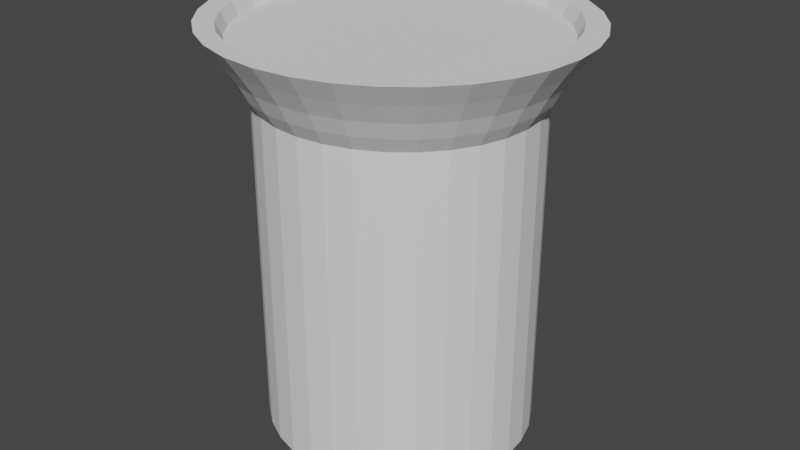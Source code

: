 # Source: fountain.blend  (saved by Blender 3.4.6; exported with 4.5.12 LTS)
import bpy
from mathutils import Matrix  # noqa: F401  (used for matrix-valued properties, if any)

bpy.ops.wm.read_factory_settings(use_empty=True)
scene = bpy.context.scene
scene.name = 'Scene'

# ---- collections
col_collection = bpy.data.collections.new('Collection'); scene.collection.children.link(col_collection)

# ---- world
world_world = bpy.data.worlds.new('World'); scene.world = world_world
world_world.use_nodes = True; world_world.node_tree.nodes.clear()
_N = world_world.node_tree.nodes; _L = world_world.node_tree.links
n0 = _N.new('ShaderNodeOutputWorld'); n0.name = 'World Output'; n0.location = (300, 300)
n1 = _N.new('ShaderNodeBackground'); n1.name = 'Background'; n1.location = (10, 300)
n1.inputs[0].default_value = (0.05088, 0.05088, 0.05088, 1.0)
_L.new(n1.outputs[0], n0.inputs[0])
n0.is_active_output = True
world_world.color = (0.05088, 0.05088, 0.05088)
world_world.use_sun_shadow = False
world_world.sun_shadow_jitter_overblur = 0.0

# ---- meshes
me_circle = bpy.data.meshes.new('Circle')
me_circle.from_pydata([(0.0, 1.0, 0.0), (-0.1951, 0.9808, 0.0), (-0.3827, 0.9239, 0.0), (-0.5556, 0.8315, 0.0), (-0.7071, 0.7071, 0.0), (-0.8315, 0.5556, 0.0), (-0.9239, 0.3827, 0.0), (-0.9808, 0.1951, 0.0), (-1.0, 0.0, 0.0), (-0.9808, -0.1951, 0.0), (-0.9239, -0.3827, 0.0), (-0.8315, -0.5556, 0.0), (-0.7071, -0.7071, 0.0), (-0.5556, -0.8315, 0.0), (-0.3827, -0.9239, 0.0), (-0.1951, -0.9808, 0.0), (0.0, -1.0, 0.0), (0.1951, -0.9808, 0.0), (0.3827, -0.9239, 0.0), (0.5556, -0.8315, 0.0), (0.7071, -0.7071, 0.0), (0.8315, -0.5556, 0.0), (0.9239, -0.3827, 0.0), (0.9808, -0.1951, 0.0), (1.0, 0.0, 0.0), (0.9808, 0.1951, 0.0), (0.9239, 0.3827, 0.0), (0.8315, 0.5556, 0.0), (0.7071, 0.7071, 0.0), (0.5556, 0.8315, 0.0), (0.3827, 0.9239, 0.0), (0.1951, 0.9808, 0.0), (0.0, 0.8006, -2.397), (-1.738e-09, 0.8063, -0.2474), (-3.559e-10, 1.072, 0.0762), (-0.1573, 0.7908, -0.2474), (0.1612, 0.7852, -2.397), (-0.3085, 0.7449, -0.2474), (0.2158, 1.051, 0.0762), (-0.4479, 0.6704, -0.2474), (0.3162, 0.7397, -2.397), (-0.5701, 0.5701, -0.2474), (0.4234, 0.9904, 0.0762), (-0.6704, 0.4479, -0.2474), (0.459, 0.6657, -2.397), (-0.7449, 0.3085, -0.2474), (-0.7908, 0.1573, -0.2474), (0.6147, 0.8914, 0.0762), (-0.8063, 1.121e-09, -0.2474), (0.5842, 0.5661, -2.397), (0.7823, 0.7581, 0.0762), (-0.7908, -0.1573, -0.2474), (0.687, 0.4448, -2.397), (-0.7449, -0.3085, -0.2474), (-0.6704, -0.4479, -0.2474), (0.9199, 0.5956, 0.0762), (0.7634, 0.3064, -2.397), (-0.5701, -0.5701, -0.2474), (-0.4479, -0.6704, -0.2474), (1.022, 0.4103, 0.0762), (0.8104, 0.1562, -2.397), (-0.3085, -0.7449, -0.2474), (1.085, 0.2091, 0.0762), (-0.1573, -0.7908, -0.2474), (0.8262, 0.0, -2.397), (-1.738e-09, -0.8063, -0.2474), (0.1573, -0.7908, -0.2474), (1.106, 1.609e-09, 0.0762), (0.3085, -0.7449, -0.2474), (0.8104, -0.1562, -2.397), (1.085, -0.2091, 0.0762), (0.4479, -0.6704, -0.2474), (0.5701, -0.5701, -0.2474), (0.7634, -0.3064, -2.397), (0.6704, -0.4479, -0.2474), (1.022, -0.4103, 0.0762), (0.687, -0.4448, -2.397), (0.7449, -0.3085, -0.2474), (0.9199, -0.5956, 0.0762), (0.7908, -0.1573, -0.2474), (0.5842, -0.5661, -2.397), (0.8063, 1.121e-09, -0.2474), (0.7823, -0.7581, 0.0762), (0.7908, 0.1573, -0.2474), (0.7449, 0.3085, -0.2474), (0.459, -0.6657, -2.397), (0.6704, 0.4479, -0.2474), (0.6147, -0.8914, 0.0762), (0.5701, 0.5701, -0.2474), (0.3162, -0.7397, -2.397), (0.4479, 0.6704, -0.2474), (0.4234, -0.9904, 0.0762), (0.3085, 0.7449, -0.2474), (0.1612, -0.7852, -2.397), (0.1573, 0.7908, -0.2474), (0.2158, -1.051, 0.0762), (0.0, -0.8006, -2.397), (-3.559e-10, -1.072, 0.0762), (-0.1612, -0.7852, -2.397), (-0.2158, -1.051, 0.0762), (-0.3162, -0.7397, -2.397), (-0.4234, -0.9904, 0.0762), (-0.459, -0.6657, -2.397), (-0.6147, -0.8914, 0.0762), (-0.5842, -0.5661, -2.397), (-0.7823, -0.7581, 0.0762), (-0.687, -0.4448, -2.397), (-0.9199, -0.5956, 0.0762), (-0.7634, -0.3064, -2.397), (-1.022, -0.4103, 0.0762), (-0.8104, -0.1562, -2.397), (-1.085, -0.2091, 0.0762), (-0.8262, 0.0, -2.397), (-1.106, 1.609e-09, 0.0762), (-0.8104, 0.1562, -2.397), (-1.085, 0.2091, 0.0762), (-0.7634, 0.3064, -2.397), (-1.022, 0.4103, 0.0762), (-0.687, 0.4448, -2.397), (-0.9199, 0.5956, 0.0762), (-0.5842, 0.5661, -2.397), (-0.7823, 0.7581, 0.0762), (-0.459, 0.6657, -2.397), (-0.6147, 0.8914, 0.0762), (-0.3162, 0.7397, -2.397), (-0.4234, 0.9904, 0.0762), (-0.1612, 0.7852, -2.397), (-0.2158, 1.051, 0.0762), (0.0, 0.8006, -0.3546), (0.1612, 0.7852, -0.3546), (0.3162, 0.7397, -0.3546), (0.459, 0.6657, -0.3546), (0.5842, 0.5661, -0.3546), (0.687, 0.4448, -0.3546), (0.7634, 0.3064, -0.3546), (0.8104, 0.1562, -0.3546), (0.8262, 0.0, -0.3546), (0.8104, -0.1562, -0.3546), (0.7634, -0.3064, -0.3546), (0.687, -0.4448, -0.3546), (0.5842, -0.5661, -0.3546), (0.459, -0.6657, -0.3546), (0.3162, -0.7397, -0.3546), (0.1612, -0.7852, -0.3546), (0.0, -0.8006, -0.3546), (-0.1612, -0.7852, -0.3546), (-0.3162, -0.7397, -0.3546), (-0.459, -0.6657, -0.3546), (-0.5842, -0.5661, -0.3546), (-0.687, -0.4448, -0.3546), (-0.7634, -0.3064, -0.3546), (-0.8104, -0.1562, -0.3546), (-0.8262, 0.0, -0.3546), (-0.8104, 0.1562, -0.3546), (-0.7634, 0.3064, -0.3546), (-0.687, 0.4448, -0.3546), (-0.5842, 0.5661, -0.3546), (-0.459, 0.6657, -0.3546), (-0.3162, 0.7397, -0.3546), (-0.1612, 0.7852, -0.3546), (2.254e-09, 0.9118, -0.1609), (0.1836, 0.8943, -0.1609), (0.3601, 0.8424, -0.1609), (0.5228, 0.7581, -0.1609), (0.6654, 0.6447, -0.1609), (0.7824, 0.5066, -0.1609), (0.8694, 0.3489, -0.1609), (0.9229, 0.1779, -0.1609), (0.941, -3.435e-10, -0.1609), (0.9229, -0.1779, -0.1609), (0.8694, -0.3489, -0.1609), (0.7824, -0.5066, -0.1609), (0.6654, -0.6447, -0.1609), (0.5228, -0.7581, -0.1609), (0.3601, -0.8424, -0.1609), (0.1836, -0.8943, -0.1609), (2.254e-09, -0.9118, -0.1609), (-0.1836, -0.8943, -0.1609), (-0.3601, -0.8424, -0.1609), (-0.5228, -0.7581, -0.1609), (-0.6654, -0.6447, -0.1609), (-0.7824, -0.5066, -0.1609), (-0.8694, -0.3489, -0.1609), (-0.9229, -0.1779, -0.1609), (-0.941, -3.435e-10, -0.1609), (-0.9229, 0.1779, -0.1609), (-0.8694, 0.3489, -0.1609), (-0.7824, 0.5066, -0.1609), (-0.6654, 0.6447, -0.1609), (-0.5228, 0.7581, -0.1609), (-0.3601, 0.8424, -0.1609), (-0.1836, 0.8943, -0.1609), (0.1728, 0.842, -0.2636), (0.339, 0.7931, -0.2636), (0.4922, 0.7138, -0.2636), (0.6264, 0.607, -0.2636), (0.7366, 0.4769, -0.2636), (0.8185, 0.3285, -0.2636), (0.8689, 0.1675, -0.2636), (0.8859, -1.376e-10, -0.2636), (0.8689, -0.1675, -0.2636), (0.8185, -0.3285, -0.2636), (0.7366, -0.4769, -0.2636), (0.6264, -0.607, -0.2636), (0.4922, -0.7138, -0.2636), (0.339, -0.7931, -0.2636), (0.1728, -0.842, -0.2636), (1.918e-09, -0.8585, -0.2636), (-0.1728, -0.842, -0.2636), (-0.339, -0.7931, -0.2636), (-0.4922, -0.7138, -0.2636), (-0.6264, -0.607, -0.2636), (-0.7366, -0.4769, -0.2636), (-0.8185, -0.3285, -0.2636), (-0.8689, -0.1675, -0.2636), (-0.8859, -1.376e-10, -0.2636), (-0.8689, 0.1675, -0.2636), (-0.8185, 0.3285, -0.2636), (-0.7366, 0.4769, -0.2636), (-0.6264, 0.607, -0.2636), (-0.4922, 0.7138, -0.2636), (-0.339, 0.7931, -0.2636), (-0.1728, 0.842, -0.2636), (1.918e-09, 0.8585, -0.2636), (-1.326e-10, 0.9846, -0.04933), (0.1982, 0.9657, -0.04933), (0.3889, 0.9097, -0.04933), (0.5645, 0.8187, -0.04933), (0.7185, 0.6962, -0.04933), (0.8449, 0.547, -0.04933), (0.9388, 0.3768, -0.04933), (0.9966, 0.1921, -0.04933), (1.016, 3.896e-10, -0.04933), (0.9966, -0.1921, -0.04933), (0.9388, -0.3768, -0.04933), (0.8449, -0.547, -0.04933), (0.7185, -0.6962, -0.04933), (0.5645, -0.8187, -0.04933), (0.3889, -0.9097, -0.04933), (0.1982, -0.9657, -0.04933), (-1.326e-10, -0.9846, -0.04933), (-0.1982, -0.9657, -0.04933), (-0.3889, -0.9097, -0.04933), (-0.5645, -0.8187, -0.04933), (-0.7185, -0.6962, -0.04933), (-0.8449, -0.547, -0.04933), (-0.9388, -0.3768, -0.04933), (-0.9966, -0.1921, -0.04933), (-1.016, 3.896e-10, -0.04933), (-0.9966, 0.1921, -0.04933), (-0.9388, 0.3768, -0.04933), (-0.8449, 0.547, -0.04933), (-0.7185, 0.6962, -0.04933), (-0.5645, 0.8187, -0.04933), (-0.3889, 0.9097, -0.04933), (-0.1982, 0.9657, -0.04933), (-0.8067, 0.539, 0.0762), (-0.539, 0.8067, 0.0762), (-0.6861, 0.6861, 0.0762), (-0.1893, 0.9516, 0.0762), (0.1893, 0.9516, 0.0762), (0.0, 0.9702, 0.0762), (-0.3713, 0.8964, 0.0762), (-0.9702, 0.0, 0.0762), (-0.9516, -0.1893, 0.0762), (-0.9516, 0.1893, 0.0762), (-0.8067, -0.539, 0.0762), (-0.539, -0.8067, 0.0762), (-0.6861, -0.6861, 0.0762), (-0.8964, -0.3713, 0.0762), (-0.1893, -0.9516, 0.0762), (0.1893, -0.9516, 0.0762), (0.0, -0.9702, 0.0762), (0.539, -0.8067, 0.0762), (0.3713, -0.8964, 0.0762), (0.8067, -0.539, 0.0762), (0.6861, -0.6861, 0.0762), (0.539, 0.8067, 0.0762), (0.8067, 0.539, 0.0762), (0.6861, 0.6861, 0.0762), (0.9702, 0.0, 0.0762), (0.9516, -0.1893, 0.0762), (0.9516, 0.1893, 0.0762), (0.8964, 0.3713, 0.0762), (-0.8964, 0.3713, 0.0762), (0.3713, 0.8964, 0.0762), (-0.3713, -0.8964, 0.0762), (0.8964, -0.3713, 0.0762)], [], [(1, 2, 3, 4, 5, 6, 7, 8, 9, 10, 11, 12, 13, 14, 15, 16, 17, 18, 19, 20, 21, 22, 23, 24, 25, 26, 27, 28, 29, 30, 31, 0), (224, 34, 38, 225), (225, 38, 42, 226), (226, 42, 47, 227), (227, 47, 50, 228), (228, 50, 55, 229), (229, 55, 59, 230), (230, 59, 62, 231), (231, 62, 67, 232), (232, 67, 70, 233), (233, 70, 75, 234), (234, 75, 78, 235), (235, 78, 82, 236), (236, 82, 87, 237), (237, 87, 91, 238), (238, 91, 95, 239), (239, 95, 97, 240), (240, 97, 99, 241), (241, 99, 101, 242), (242, 101, 103, 243), (243, 103, 105, 244), (244, 105, 107, 245), (245, 107, 109, 246), (246, 109, 111, 247), (247, 111, 113, 248), (248, 113, 115, 249), (249, 115, 117, 250), (250, 117, 119, 251), (251, 119, 121, 252), (252, 121, 123, 253), (253, 123, 125, 254), (274, 91, 87, 82, 78, 75, 70, 67, 62, 59, 55, 50, 47, 42, 285, 277, 279, 278, 283, 282, 280, 281, 287, 275, 276, 273), (285, 42, 38, 34, 127, 125, 123, 121, 119, 117, 115, 113, 111, 109, 107, 105, 103, 101, 99, 97, 95, 91, 274, 271, 272, 270, 286, 267, 268, 266, 269, 264, 263, 265, 284, 256, 258, 257, 262, 259, 261, 260), (254, 125, 127, 255), (255, 127, 34, 224), (126, 32, 36, 40, 44, 49, 52, 56, 60, 64, 69, 73, 76, 80, 85, 89, 93, 96, 98, 100, 102, 104, 106, 108, 110, 112, 114, 116, 118, 120, 122, 124), (126, 159, 128, 32), (124, 158, 159, 126), (122, 157, 158, 124), (120, 156, 157, 122), (118, 155, 156, 120), (116, 154, 155, 118), (114, 153, 154, 116), (112, 152, 153, 114), (110, 151, 152, 112), (108, 150, 151, 110), (106, 149, 150, 108), (104, 148, 149, 106), (102, 147, 148, 104), (100, 146, 147, 102), (98, 145, 146, 100), (96, 144, 145, 98), (93, 143, 144, 96), (89, 142, 143, 93), (85, 141, 142, 89), (80, 140, 141, 85), (76, 139, 140, 80), (73, 138, 139, 76), (69, 137, 138, 73), (64, 136, 137, 69), (60, 135, 136, 64), (56, 134, 135, 60), (52, 133, 134, 56), (49, 132, 133, 52), (44, 131, 132, 49), (40, 130, 131, 44), (36, 129, 130, 40), (32, 128, 129, 36), (222, 191, 160, 223), (221, 190, 191, 222), (220, 189, 190, 221), (219, 188, 189, 220), (218, 187, 188, 219), (217, 186, 187, 218), (216, 185, 186, 217), (215, 184, 185, 216), (214, 183, 184, 215), (213, 182, 183, 214), (212, 181, 182, 213), (211, 180, 181, 212), (210, 179, 180, 211), (209, 178, 179, 210), (208, 177, 178, 209), (207, 176, 177, 208), (206, 175, 176, 207), (205, 174, 175, 206), (204, 173, 174, 205), (203, 172, 173, 204), (202, 171, 172, 203), (201, 170, 171, 202), (200, 169, 170, 201), (199, 168, 169, 200), (198, 167, 168, 199), (197, 166, 167, 198), (196, 165, 166, 197), (195, 164, 165, 196), (194, 163, 164, 195), (193, 162, 163, 194), (192, 161, 162, 193), (223, 160, 161, 192), (128, 223, 192, 129), (129, 192, 193, 130), (130, 193, 194, 131), (131, 194, 195, 132), (132, 195, 196, 133), (133, 196, 197, 134), (134, 197, 198, 135), (135, 198, 199, 136), (136, 199, 200, 137), (137, 200, 201, 138), (138, 201, 202, 139), (139, 202, 203, 140), (140, 203, 204, 141), (141, 204, 205, 142), (142, 205, 206, 143), (143, 206, 207, 144), (144, 207, 208, 145), (145, 208, 209, 146), (146, 209, 210, 147), (147, 210, 211, 148), (148, 211, 212, 149), (149, 212, 213, 150), (150, 213, 214, 151), (151, 214, 215, 152), (152, 215, 216, 153), (153, 216, 217, 154), (154, 217, 218, 155), (155, 218, 219, 156), (156, 219, 220, 157), (157, 220, 221, 158), (158, 221, 222, 159), (159, 222, 223, 128), (191, 255, 224, 160), (190, 254, 255, 191), (189, 253, 254, 190), (188, 252, 253, 189), (187, 251, 252, 188), (186, 250, 251, 187), (185, 249, 250, 186), (184, 248, 249, 185), (183, 247, 248, 184), (182, 246, 247, 183), (181, 245, 246, 182), (180, 244, 245, 181), (179, 243, 244, 180), (178, 242, 243, 179), (177, 241, 242, 178), (176, 240, 241, 177), (175, 239, 240, 176), (174, 238, 239, 175), (173, 237, 238, 174), (172, 236, 237, 173), (171, 235, 236, 172), (170, 234, 235, 171), (169, 233, 234, 170), (168, 232, 233, 169), (167, 231, 232, 168), (166, 230, 231, 167), (165, 229, 230, 166), (164, 228, 229, 165), (163, 227, 228, 164), (162, 226, 227, 163), (161, 225, 226, 162), (160, 224, 225, 161), (79, 77, 287, 281), (269, 53, 51, 264), (81, 79, 281, 280), (266, 54, 53, 269), (83, 81, 280, 282), (268, 57, 54, 266), (84, 83, 282, 283), (58, 57, 268, 267), (86, 84, 283, 278), (61, 58, 267, 286), (259, 35, 33, 261), (88, 86, 278, 279), (63, 61, 286, 270), (262, 37, 35, 259), (277, 90, 88, 279), (65, 63, 270, 272), (257, 39, 37, 262), (285, 92, 90, 277), (66, 65, 272, 271), (258, 41, 39, 257), (260, 94, 92, 285), (68, 66, 271, 274), (256, 43, 41, 258), (261, 33, 94, 260), (71, 68, 274, 273), (284, 45, 43, 256), (72, 71, 273, 276), (265, 46, 45, 284), (74, 72, 276, 275), (263, 48, 46, 265), (77, 74, 275, 287), (264, 51, 48, 263), (94, 33, 35, 37, 39, 41, 43, 45, 46, 48, 51, 53, 54, 57, 58, 61, 63, 65, 66, 68, 71, 72, 74, 77, 79, 81, 83, 84, 86, 88, 90, 92)])
_uv = me_circle.uv_layers.new(name='UVMap')
_uv.uv.foreach_set('vector', [0.005805, 0.4413, 0.01719, 0.4138, 0.03372, 0.3891, 0.05476, 0.3681, 0.0795, 0.3515, 0.107, 0.3401, 0.1362, 0.3343, 0.1659, 0.3343, 0.1951, 0.3401, 0.2226, 0.3515, 0.2473, 0.3681, 0.2684, 0.3891, 0.2849, 0.4138, 0.2963, 0.4413, 0.3021, 0.4705, 0.3021, 0.5003, 0.2963, 0.5295, 0.2849, 0.5569, 0.2684, 0.5817, 0.2473, 0.6027, 0.2226, 0.6193, 0.1951, 0.6306, 0.1659, 0.6365, 0.1362, 0.6365, 0.107, 0.6306, 0.0795, 0.6193, 0.05476, 0.6027, 0.03372, 0.5817, 0.01719, 0.5569, 0.005805, 0.5295, 0.0, 0.5003, 0.0, 0.4705, 0.4444, 0.4008, 0.4451, 0.3806, 0.4776, 0.3809, 0.4743, 0.401, 0.4743, 0.401, 0.4776, 0.3809, 0.5086, 0.3817, 0.5028, 0.4017, 0.5028, 0.4017, 0.5086, 0.3817, 0.5368, 0.383, 0.5287, 0.403, 0.5287, 0.403, 0.5368, 0.383, 0.5611, 0.3848, 0.5511, 0.4046, 0.5695, 0.4, 0.5611, 0.3809, 0.5878, 0.3808, 0.594, 0.3999, 0.594, 0.3999, 0.5878, 0.3808, 0.6173, 0.3807, 0.6211, 0.3998, 0.6211, 0.3998, 0.6173, 0.3807, 0.6486, 0.3806, 0.6499, 0.3998, 0.6499, 0.3998, 0.6486, 0.3806, 0.6805, 0.3806, 0.6792, 0.3997, 0.6792, 0.3997, 0.6805, 0.3806, 0.7118, 0.3806, 0.7079, 0.3998, 0.7079, 0.3998, 0.7118, 0.3806, 0.7412, 0.3807, 0.7349, 0.3998, 0.7349, 0.3998, 0.7412, 0.3807, 0.7677, 0.3808, 0.7592, 0.3999, 0.3156, 0.3649, 0.3021, 0.3667, 0.3021, 0.3343, 0.3156, 0.3352, 0.3341, 0.02397, 0.324, 0.00417, 0.3483, 0.002399, 0.3564, 0.02235, 0.3564, 0.02235, 0.3483, 0.002399, 0.3765, 0.001084, 0.3823, 0.02114, 0.3823, 0.02114, 0.3765, 0.001084, 0.4075, 0.0002736, 0.4108, 0.02039, 0.4108, 0.02039, 0.4075, 0.0002736, 0.44, 0.0, 0.4407, 0.02014, 0.4407, 0.02014, 0.44, 0.0, 0.4729, 0.0002736, 0.4709, 0.02039, 0.4709, 0.02039, 0.4729, 0.0002736, 0.5049, 0.001084, 0.5002, 0.02114, 0.5002, 0.02114, 0.5049, 0.001084, 0.5347, 0.002399, 0.5275, 0.02235, 0.5275, 0.02235, 0.5347, 0.002399, 0.5611, 0.00417, 0.5519, 0.02397, 0.5519, 0.02397, 0.5611, 0.00417, 0.5833, 0.006328, 0.5722, 0.02595, 0.5917, 0.01929, 0.5833, 0.0001717, 0.6097, 7.757e-05, 0.616, 0.01921, 0.616, 0.01921, 0.6097, 7.757e-05, 0.6391, 1.958e-05, 0.643, 0.01915, 0.643, 0.01915, 0.6391, 1.958e-05, 0.6704, 0.0, 0.6718, 0.01914, 0.6718, 0.01914, 0.6704, 0.0, 0.7023, 1.958e-05, 0.7011, 0.01915, 0.7011, 0.01915, 0.7023, 1.958e-05, 0.7336, 7.758e-05, 0.7298, 0.01921, 0.7298, 0.01921, 0.7336, 7.758e-05, 0.7632, 0.0001718, 0.757, 0.01929, 0.757, 0.01929, 0.7632, 0.0001718, 0.7898, 0.0002985, 0.7814, 0.01941, 0.3332, 0.4046, 0.324, 0.3848, 0.3504, 0.383, 0.3576, 0.403, 0.3576, 0.403, 0.3504, 0.383, 0.3802, 0.3817, 0.3849, 0.4017, 0.2921, 0.2362, 0.3055, 0.2454, 0.2878, 0.2729, 0.2652, 0.2963, 0.2387, 0.3148, 0.2092, 0.3275, 0.1779, 0.3341, 0.146, 0.3343, 0.1147, 0.3281, 0.08526, 0.3157, 0.05873, 0.2976, 0.03616, 0.2744, 0.01844, 0.2472, 0.006225, 0.2169, 0.02119, 0.2103, 0.03232, 0.237, 0.04843, 0.2609, 0.06891, 0.2813, 0.09296, 0.2973, 0.1197, 0.3082, 0.148, 0.3138, 0.1769, 0.3137, 0.2052, 0.308, 0.2318, 0.2968, 0.2558, 0.2807, 0.2761, 0.2603, 0.02119, 0.2103, 0.006225, 0.2169, 0.0, 0.1846, 0.0, 0.1517, 0.006225, 0.1194, 0.01844, 0.08891, 0.03616, 0.06144, 0.05873, 0.03803, 0.08526, 0.01958, 0.1147, 0.006809, 0.146, 0.0001962, 0.1779, 0.0, 0.2092, 0.006228, 0.2387, 0.01864, 0.2652, 0.03676, 0.2878, 0.05989, 0.3055, 0.08715, 0.3177, 0.1175, 0.324, 0.1497, 0.324, 0.1826, 0.3177, 0.2149, 0.3055, 0.2454, 0.2921, 0.2362, 0.303, 0.2095, 0.3086, 0.1812, 0.3085, 0.1523, 0.3028, 0.124, 0.2917, 0.09736, 0.2755, 0.0734, 0.2551, 0.05305, 0.231, 0.03708, 0.2043, 0.02612, 0.176, 0.02057, 0.1471, 0.02066, 0.1188, 0.02638, 0.09217, 0.0375, 0.06822, 0.05362, 0.04787, 0.07409, 0.0319, 0.09814, 0.02093, 0.1248, 0.01539, 0.1532, 0.01547, 0.182, 0.3849, 0.4017, 0.3802, 0.3817, 0.4122, 0.3809, 0.4143, 0.401, 0.4143, 0.401, 0.4122, 0.3809, 0.4451, 0.3806, 0.4444, 0.4008, 0.0, 0.7743, 0.0, 0.7498, 0.004649, 0.7256, 0.01377, 0.7029, 0.02701, 0.6823, 0.04386, 0.6649, 0.06367, 0.6511, 0.08569, 0.6415, 0.1091, 0.6366, 0.1329, 0.6365, 0.1563, 0.6411, 0.1783, 0.6504, 0.1981, 0.6639, 0.2149, 0.6812, 0.2282, 0.7015, 0.2373, 0.7242, 0.2419, 0.7483, 0.2419, 0.7728, 0.2373, 0.797, 0.2282, 0.8197, 0.2149, 0.8403, 0.1981, 0.8577, 0.1783, 0.8715, 0.1563, 0.8811, 0.1329, 0.886, 0.1091, 0.8861, 0.08569, 0.8815, 0.06367, 0.8722, 0.04386, 0.8587, 0.02701, 0.8414, 0.01377, 0.8211, 0.004649, 0.7984, 0.4201, 0.7583, 0.4186, 0.4496, 0.4432, 0.4494, 0.4446, 0.7581, 0.3962, 0.7589, 0.3948, 0.4502, 0.4186, 0.4496, 0.4201, 0.7583, 0.374, 0.7599, 0.3725, 0.4511, 0.3948, 0.4502, 0.3962, 0.7589, 0.3542, 0.7612, 0.3528, 0.4525, 0.3725, 0.4511, 0.374, 0.7599, 0.7437, 0.3757, 0.7439, 0.06577, 0.7638, 0.06587, 0.7636, 0.3758, 0.7217, 0.3756, 0.7218, 0.0657, 0.7439, 0.06577, 0.7437, 0.3757, 0.6983, 0.3756, 0.6984, 0.06566, 0.7218, 0.0657, 0.7217, 0.3756, 0.6744, 0.3756, 0.6746, 0.06564, 0.6984, 0.06566, 0.6983, 0.3756, 0.6511, 0.3756, 0.6513, 0.06566, 0.6746, 0.06564, 0.6744, 0.3756, 0.6291, 0.3756, 0.6293, 0.0657, 0.6513, 0.06566, 0.6511, 0.3756, 0.6094, 0.3757, 0.6096, 0.06577, 0.6293, 0.0657, 0.6291, 0.3756, 0.5926, 0.3758, 0.5928, 0.06587, 0.6096, 0.06577, 0.6094, 0.3757, 0.5111, 0.3793, 0.5126, 0.07053, 0.5323, 0.07186, 0.5309, 0.3806, 0.4889, 0.3783, 0.4903, 0.06955, 0.5126, 0.07053, 0.5111, 0.3793, 0.465, 0.3777, 0.4665, 0.06895, 0.4903, 0.06955, 0.4889, 0.3783, 0.4405, 0.3775, 0.4419, 0.06874, 0.4665, 0.06895, 0.465, 0.3777, 0.4162, 0.3777, 0.4176, 0.06895, 0.4419, 0.06874, 0.4405, 0.3775, 0.393, 0.3783, 0.3945, 0.06955, 0.4176, 0.06895, 0.4162, 0.3777, 0.372, 0.3793, 0.3734, 0.07053, 0.3945, 0.06955, 0.393, 0.3783, 0.3538, 0.3806, 0.3552, 0.07186, 0.3734, 0.07053, 0.372, 0.3793, 0.7416, 0.7563, 0.7414, 0.4464, 0.7581, 0.4465, 0.7583, 0.7564, 0.7218, 0.7563, 0.7216, 0.4463, 0.7414, 0.4464, 0.7416, 0.7563, 0.6999, 0.7562, 0.6997, 0.4463, 0.7216, 0.4463, 0.7218, 0.7563, 0.6765, 0.7562, 0.6763, 0.4463, 0.6997, 0.4463, 0.6999, 0.7562, 0.6527, 0.7562, 0.6525, 0.4463, 0.6763, 0.4463, 0.6765, 0.7562, 0.6293, 0.7563, 0.6291, 0.4463, 0.6525, 0.4463, 0.6527, 0.7562, 0.6072, 0.7563, 0.607, 0.4464, 0.6291, 0.4463, 0.6293, 0.7563, 0.5873, 0.7564, 0.5872, 0.4465, 0.607, 0.4464, 0.6072, 0.7563, 0.5131, 0.7599, 0.5117, 0.4511, 0.5299, 0.4525, 0.5313, 0.7612, 0.4921, 0.7589, 0.4906, 0.4502, 0.5117, 0.4511, 0.5131, 0.7599, 0.4689, 0.7583, 0.4675, 0.4496, 0.4906, 0.4502, 0.4921, 0.7589, 0.4446, 0.7581, 0.4432, 0.4494, 0.4675, 0.4496, 0.4689, 0.7583, 0.4173, 0.435, 0.416, 0.4188, 0.4439, 0.4186, 0.4436, 0.4348, 0.3917, 0.4357, 0.3888, 0.4195, 0.416, 0.4188, 0.4173, 0.435, 0.3678, 0.4367, 0.3635, 0.4206, 0.3888, 0.4195, 0.3917, 0.4357, 0.3466, 0.4382, 0.341, 0.4221, 0.3635, 0.4206, 0.3678, 0.4367, 0.748, 0.05191, 0.7518, 0.03629, 0.7744, 0.0364, 0.7693, 0.05201, 0.7244, 0.05184, 0.7267, 0.03621, 0.7518, 0.03629, 0.748, 0.05191, 0.6993, 0.05179, 0.7, 0.03616, 0.7267, 0.03621, 0.7244, 0.05184, 0.6737, 0.05178, 0.6729, 0.03615, 0.7, 0.03616, 0.6993, 0.05179, 0.6487, 0.05179, 0.6463, 0.03616, 0.6729, 0.03615, 0.6737, 0.05178, 0.6251, 0.05184, 0.6213, 0.03621, 0.6463, 0.03616, 0.6487, 0.05179, 0.604, 0.05191, 0.5988, 0.03629, 0.6213, 0.03621, 0.6251, 0.05184, 0.5385, 0.05755, 0.5441, 0.04153, 0.563, 0.04337, 0.5562, 0.05928, 0.5173, 0.05613, 0.5216, 0.04002, 0.5441, 0.04153, 0.5385, 0.05755, 0.4934, 0.05508, 0.4963, 0.03891, 0.5216, 0.04002, 0.5173, 0.05613, 0.4678, 0.05443, 0.4691, 0.03822, 0.4963, 0.03891, 0.4934, 0.05508, 0.4415, 0.05421, 0.4412, 0.03798, 0.4691, 0.03822, 0.4678, 0.05443, 0.4154, 0.05443, 0.4135, 0.03822, 0.4412, 0.03798, 0.4415, 0.05421, 0.3906, 0.05508, 0.3871, 0.03891, 0.4135, 0.03822, 0.4154, 0.05443, 0.3681, 0.05613, 0.3631, 0.04002, 0.3871, 0.03891, 0.3906, 0.05508, 0.3486, 0.05755, 0.3424, 0.04153, 0.3631, 0.04002, 0.3681, 0.05613, 0.747, 0.4325, 0.7521, 0.4169, 0.7712, 0.417, 0.765, 0.4326, 0.7258, 0.4324, 0.7297, 0.4168, 0.7521, 0.4169, 0.747, 0.4325, 0.7023, 0.4324, 0.7046, 0.4168, 0.7297, 0.4168, 0.7258, 0.4324, 0.6772, 0.4324, 0.678, 0.4168, 0.7046, 0.4168, 0.7023, 0.4324, 0.6517, 0.4324, 0.6509, 0.4168, 0.678, 0.4168, 0.6772, 0.4324, 0.6266, 0.4324, 0.6243, 0.4168, 0.6509, 0.4168, 0.6517, 0.4324, 0.6029, 0.4325, 0.5991, 0.4169, 0.6243, 0.4168, 0.6266, 0.4324, 0.5816, 0.4326, 0.5765, 0.417, 0.5991, 0.4169, 0.6029, 0.4325, 0.517, 0.4367, 0.522, 0.4206, 0.5427, 0.4221, 0.5365, 0.4382, 0.4945, 0.4357, 0.498, 0.4195, 0.522, 0.4206, 0.517, 0.4367, 0.4697, 0.435, 0.4716, 0.4188, 0.498, 0.4195, 0.4945, 0.4357, 0.4436, 0.4348, 0.4439, 0.4186, 0.4716, 0.4188, 0.4697, 0.435, 0.4432, 0.4494, 0.4436, 0.4348, 0.4697, 0.435, 0.4675, 0.4496, 0.4675, 0.4496, 0.4697, 0.435, 0.4945, 0.4357, 0.4906, 0.4502, 0.4906, 0.4502, 0.4945, 0.4357, 0.517, 0.4367, 0.5117, 0.4511, 0.5117, 0.4511, 0.517, 0.4367, 0.5365, 0.4382, 0.5299, 0.4525, 0.5872, 0.4465, 0.5816, 0.4326, 0.6029, 0.4325, 0.607, 0.4464, 0.607, 0.4464, 0.6029, 0.4325, 0.6266, 0.4324, 0.6291, 0.4463, 0.6291, 0.4463, 0.6266, 0.4324, 0.6517, 0.4324, 0.6525, 0.4463, 0.6525, 0.4463, 0.6517, 0.4324, 0.6772, 0.4324, 0.6763, 0.4463, 0.6763, 0.4463, 0.6772, 0.4324, 0.7023, 0.4324, 0.6997, 0.4463, 0.6997, 0.4463, 0.7023, 0.4324, 0.7258, 0.4324, 0.7216, 0.4463, 0.7216, 0.4463, 0.7258, 0.4324, 0.747, 0.4325, 0.7414, 0.4464, 0.7414, 0.4464, 0.747, 0.4325, 0.765, 0.4326, 0.7581, 0.4465, 0.3552, 0.07186, 0.3486, 0.05755, 0.3681, 0.05613, 0.3734, 0.07053, 0.3734, 0.07053, 0.3681, 0.05613, 0.3906, 0.05508, 0.3945, 0.06955, 0.3945, 0.06955, 0.3906, 0.05508, 0.4154, 0.05443, 0.4176, 0.06895, 0.4176, 0.06895, 0.4154, 0.05443, 0.4415, 0.05421, 0.4419, 0.06874, 0.4419, 0.06874, 0.4415, 0.05421, 0.4678, 0.05443, 0.4665, 0.06895, 0.4665, 0.06895, 0.4678, 0.05443, 0.4934, 0.05508, 0.4903, 0.06955, 0.4903, 0.06955, 0.4934, 0.05508, 0.5173, 0.05613, 0.5126, 0.07053, 0.5126, 0.07053, 0.5173, 0.05613, 0.5385, 0.05755, 0.5323, 0.07186, 0.5323, 0.07186, 0.5385, 0.05755, 0.5562, 0.05928, 0.5489, 0.07347, 0.6096, 0.06577, 0.604, 0.05191, 0.6251, 0.05184, 0.6293, 0.0657, 0.6293, 0.0657, 0.6251, 0.05184, 0.6487, 0.05179, 0.6513, 0.06566, 0.6513, 0.06566, 0.6487, 0.05179, 0.6737, 0.05178, 0.6746, 0.06564, 0.6746, 0.06564, 0.6737, 0.05178, 0.6993, 0.05179, 0.6984, 0.06566, 0.6984, 0.06566, 0.6993, 0.05179, 0.7244, 0.05184, 0.7218, 0.0657, 0.7218, 0.0657, 0.7244, 0.05184, 0.748, 0.05191, 0.7439, 0.06577, 0.7439, 0.06577, 0.748, 0.05191, 0.7693, 0.05201, 0.7638, 0.06587, 0.3528, 0.4525, 0.3466, 0.4382, 0.3678, 0.4367, 0.3725, 0.4511, 0.3725, 0.4511, 0.3678, 0.4367, 0.3917, 0.4357, 0.3948, 0.4502, 0.3948, 0.4502, 0.3917, 0.4357, 0.4173, 0.435, 0.4186, 0.4496, 0.4186, 0.4496, 0.4173, 0.435, 0.4436, 0.4348, 0.4432, 0.4494, 0.416, 0.4188, 0.4143, 0.401, 0.4444, 0.4008, 0.4439, 0.4186, 0.3888, 0.4195, 0.3849, 0.4017, 0.4143, 0.401, 0.416, 0.4188, 0.3635, 0.4206, 0.3576, 0.403, 0.3849, 0.4017, 0.3888, 0.4195, 0.341, 0.4221, 0.3332, 0.4046, 0.3576, 0.403, 0.3635, 0.4206, 0.7518, 0.03629, 0.757, 0.01929, 0.7814, 0.01941, 0.7744, 0.0364, 0.7267, 0.03621, 0.7298, 0.01921, 0.757, 0.01929, 0.7518, 0.03629, 0.7, 0.03616, 0.7011, 0.01915, 0.7298, 0.01921, 0.7267, 0.03621, 0.6729, 0.03615, 0.6718, 0.01914, 0.7011, 0.01915, 0.7, 0.03616, 0.6463, 0.03616, 0.643, 0.01915, 0.6718, 0.01914, 0.6729, 0.03615, 0.6213, 0.03621, 0.616, 0.01921, 0.643, 0.01915, 0.6463, 0.03616, 0.5988, 0.03629, 0.5917, 0.01929, 0.616, 0.01921, 0.6213, 0.03621, 0.5441, 0.04153, 0.5519, 0.02397, 0.5722, 0.02595, 0.563, 0.04337, 0.5216, 0.04002, 0.5275, 0.02235, 0.5519, 0.02397, 0.5441, 0.04153, 0.4963, 0.03891, 0.5002, 0.02114, 0.5275, 0.02235, 0.5216, 0.04002, 0.4691, 0.03822, 0.4709, 0.02039, 0.5002, 0.02114, 0.4963, 0.03891, 0.4412, 0.03798, 0.4407, 0.02014, 0.4709, 0.02039, 0.4691, 0.03822, 0.4135, 0.03822, 0.4108, 0.02039, 0.4407, 0.02014, 0.4412, 0.03798, 0.3871, 0.03891, 0.3823, 0.02114, 0.4108, 0.02039, 0.4135, 0.03822, 0.3631, 0.04002, 0.3564, 0.02235, 0.3823, 0.02114, 0.3871, 0.03891, 0.3424, 0.04153, 0.3341, 0.02397, 0.3564, 0.02235, 0.3631, 0.04002, 0.7521, 0.4169, 0.7592, 0.3999, 0.7798, 0.4, 0.7712, 0.417, 0.7297, 0.4168, 0.7349, 0.3998, 0.7592, 0.3999, 0.7521, 0.4169, 0.7046, 0.4168, 0.7079, 0.3998, 0.7349, 0.3998, 0.7297, 0.4168, 0.678, 0.4168, 0.6792, 0.3997, 0.7079, 0.3998, 0.7046, 0.4168, 0.6509, 0.4168, 0.6499, 0.3998, 0.6792, 0.3997, 0.678, 0.4168, 0.6243, 0.4168, 0.6211, 0.3998, 0.6499, 0.3998, 0.6509, 0.4168, 0.5991, 0.4169, 0.594, 0.3999, 0.6211, 0.3998, 0.6243, 0.4168, 0.5765, 0.417, 0.5695, 0.4, 0.594, 0.3999, 0.5991, 0.4169, 0.522, 0.4206, 0.5287, 0.403, 0.5511, 0.4046, 0.5427, 0.4221, 0.498, 0.4195, 0.5028, 0.4017, 0.5287, 0.403, 0.522, 0.4206, 0.4716, 0.4188, 0.4743, 0.401, 0.5028, 0.4017, 0.498, 0.4195, 0.4439, 0.4186, 0.4444, 0.4008, 0.4743, 0.401, 0.4716, 0.4188, 0.242, 0.7179, 0.242, 0.6943, 0.291, 0.6872, 0.2909, 0.7155, 0.8288, 0.5371, 0.7798, 0.5299, 0.7798, 0.5064, 0.8288, 0.5088, 0.2419, 0.7419, 0.242, 0.7179, 0.2909, 0.7155, 0.2909, 0.7444, 0.8289, 0.5638, 0.7799, 0.5521, 0.7798, 0.5299, 0.8288, 0.5371, 0.242, 0.7654, 0.2419, 0.7419, 0.2909, 0.7444, 0.2909, 0.7727, 0.829, 0.5878, 0.78, 0.5721, 0.7799, 0.5521, 0.8289, 0.5638, 0.242, 0.7875, 0.242, 0.7654, 0.2909, 0.7727, 0.291, 0.7993, 0.7801, 0.5891, 0.78, 0.5721, 0.829, 0.5878, 0.8291, 0.6083, 0.2421, 0.8074, 0.242, 0.7875, 0.291, 0.7993, 0.2911, 0.8233, 0.8775, 0.532, 0.8763, 0.5526, 0.8291, 0.5673, 0.8305, 0.5426, 0.8368, 0.1348, 0.79, 0.1284, 0.7898, 0.1047, 0.8366, 0.1063, 0.2422, 0.8244, 0.2421, 0.8074, 0.2911, 0.8233, 0.2912, 0.8437, 0.8783, 0.5095, 0.8775, 0.532, 0.8305, 0.5426, 0.8315, 0.5154, 0.8375, 0.1619, 0.7906, 0.151, 0.79, 0.1284, 0.8368, 0.1348, 0.8387, 0.02325, 0.7916, 0.03574, 0.7929, 0.01642, 0.8403, 0.0, 0.8787, 0.4858, 0.8783, 0.5095, 0.8315, 0.5154, 0.832, 0.4869, 0.8387, 0.1867, 0.7916, 0.1715, 0.7906, 0.151, 0.8375, 0.1619, 0.8375, 0.04939, 0.7906, 0.05746, 0.7916, 0.03574, 0.8387, 0.02325, 0.8787, 0.4618, 0.8787, 0.4858, 0.832, 0.4869, 0.832, 0.4581, 0.8403, 0.208, 0.7929, 0.1893, 0.7916, 0.1715, 0.8387, 0.1867, 0.8368, 0.07742, 0.79, 0.08076, 0.7906, 0.05746, 0.8375, 0.04939, 0.8783, 0.4385, 0.8787, 0.4618, 0.832, 0.4581, 0.8315, 0.43, 0.829, 0.401, 0.78, 0.4168, 0.7801, 0.3999, 0.8291, 0.3806, 0.8366, 0.1063, 0.7898, 0.1047, 0.79, 0.08076, 0.8368, 0.07742, 0.8775, 0.4168, 0.8783, 0.4385, 0.8315, 0.43, 0.8305, 0.4039, 0.8289, 0.425, 0.7799, 0.4367, 0.78, 0.4168, 0.829, 0.401, 0.8763, 0.3974, 0.8775, 0.4168, 0.8305, 0.4039, 0.8291, 0.3806, 0.8288, 0.4516, 0.7798, 0.4589, 0.7799, 0.4367, 0.8289, 0.425, 0.2421, 0.6721, 0.2422, 0.6522, 0.2912, 0.6365, 0.2911, 0.6605, 0.8288, 0.4799, 0.7798, 0.4824, 0.7798, 0.4589, 0.8288, 0.4516, 0.242, 0.6943, 0.2421, 0.6721, 0.2911, 0.6605, 0.291, 0.6872, 0.8288, 0.5088, 0.7798, 0.5064, 0.7798, 0.4824, 0.8288, 0.4799, 0.7406, 0.9861, 0.7184, 0.9953, 0.6949, 1.0, 0.6709, 1.0, 0.6474, 0.9953, 0.6252, 0.9861, 0.6053, 0.9728, 0.5883, 0.9558, 0.575, 0.9359, 0.5658, 0.9137, 0.5611, 0.8902, 0.5611, 0.8662, 0.5658, 0.8427, 0.575, 0.8205, 0.5883, 0.8006, 0.6053, 0.7836, 0.6252, 0.7703, 0.6474, 0.7611, 0.6709, 0.7564, 0.6949, 0.7564, 0.7184, 0.7611, 0.7406, 0.7703, 0.7606, 0.7836, 0.7775, 0.8006, 0.7909, 0.8205, 0.8, 0.8427, 0.8047, 0.8662, 0.8047, 0.8902, 0.8, 0.9137, 0.7909, 0.9359, 0.7775, 0.9558, 0.7606, 0.9728])
_ca = me_circle.color_attributes.new('Col', 'BYTE_COLOR', 'CORNER')
_ca.data.foreach_set('color', [1.0, 1.0, 1.0, 1.0, 1.0, 1.0, 1.0, 1.0, 1.0, 1.0, 1.0, 1.0, 1.0, 1.0, 1.0, 1.0, 1.0, 1.0, 1.0, 1.0, 1.0, 1.0, 1.0, 1.0, 1.0, 1.0, 1.0, 1.0, 1.0, 1.0, 1.0, 1.0, 1.0, 1.0, 1.0, 1.0, 1.0, 1.0, 1.0, 1.0, 1.0, 1.0, 1.0, 1.0, 1.0, 1.0, 1.0, 1.0, 1.0, 1.0, 1.0, 1.0, 1.0, 1.0, 1.0, 1.0, 1.0, 1.0, 1.0, 1.0, 1.0, 1.0, 1.0, 1.0, 1.0, 1.0, 1.0, 1.0, 1.0, 1.0, 1.0, 1.0, 1.0, 1.0, 1.0, 1.0, 1.0, 1.0, 1.0, 1.0, 1.0, 1.0, 1.0, 1.0, 1.0, 1.0, 1.0, 1.0, 1.0, 1.0, 1.0, 1.0, 1.0, 1.0, 1.0, 1.0, 1.0, 1.0, 1.0, 1.0, 1.0, 1.0, 1.0, 1.0, 1.0, 1.0, 1.0, 1.0, 1.0, 1.0, 1.0, 1.0, 1.0, 1.0, 1.0, 1.0, 1.0, 1.0, 1.0, 1.0, 1.0, 1.0, 1.0, 1.0, 1.0, 1.0, 1.0, 1.0, 1.0, 1.0, 1.0, 1.0, 1.0, 1.0, 1.0, 1.0, 1.0, 1.0, 1.0, 1.0, 1.0, 1.0, 1.0, 1.0, 1.0, 1.0, 1.0, 1.0, 1.0, 1.0, 1.0, 1.0, 1.0, 1.0, 1.0, 1.0, 1.0, 1.0, 1.0, 1.0, 1.0, 1.0, 1.0, 1.0, 1.0, 1.0, 1.0, 1.0, 1.0, 1.0, 1.0, 1.0, 1.0, 1.0, 1.0, 1.0, 1.0, 1.0, 1.0, 1.0, 1.0, 1.0, 1.0, 1.0, 1.0, 1.0, 1.0, 1.0, 1.0, 1.0, 1.0, 1.0, 1.0, 1.0, 1.0, 1.0, 1.0, 1.0, 1.0, 1.0, 1.0, 1.0, 1.0, 1.0, 1.0, 1.0, 1.0, 1.0, 1.0, 1.0, 1.0, 1.0, 1.0, 1.0, 1.0, 1.0, 1.0, 1.0, 1.0, 1.0, 1.0, 1.0, 1.0, 1.0, 1.0, 1.0, 1.0, 1.0, 1.0, 1.0, 1.0, 1.0, 1.0, 1.0, 1.0, 1.0, 1.0, 1.0, 1.0, 1.0, 1.0, 1.0, 1.0, 1.0, 1.0, 1.0, 1.0, 1.0, 1.0, 1.0, 1.0, 1.0, 1.0, 1.0, 1.0, 1.0, 1.0, 1.0, 1.0, 1.0, 1.0, 1.0, 1.0, 1.0, 1.0, 1.0, 1.0, 1.0, 1.0, 1.0, 1.0, 1.0, 1.0, 1.0, 1.0, 1.0, 1.0, 1.0, 1.0, 1.0, 1.0, 1.0, 1.0, 1.0, 1.0, 1.0, 1.0, 1.0, 1.0, 1.0, 1.0, 1.0, 1.0, 1.0, 1.0, 1.0, 1.0, 1.0, 1.0, 1.0, 1.0, 1.0, 1.0, 1.0, 1.0, 1.0, 1.0, 1.0, 1.0, 1.0, 1.0, 1.0, 1.0, 1.0, 1.0, 1.0, 1.0, 1.0, 1.0, 1.0, 1.0, 1.0, 1.0, 1.0, 1.0, 1.0, 1.0, 1.0, 1.0, 1.0, 1.0, 1.0, 1.0, 1.0, 1.0, 1.0, 1.0, 1.0, 1.0, 1.0, 1.0, 1.0, 1.0, 1.0, 1.0, 1.0, 1.0, 1.0, 1.0, 1.0, 1.0, 1.0, 1.0, 1.0, 1.0, 1.0, 1.0, 1.0, 1.0, 1.0, 1.0, 1.0, 1.0, 1.0, 1.0, 1.0, 1.0, 1.0, 1.0, 1.0, 1.0, 1.0, 1.0, 1.0, 1.0, 1.0, 1.0, 1.0, 1.0, 1.0, 1.0, 1.0, 1.0, 1.0, 1.0, 1.0, 1.0, 1.0, 1.0, 1.0, 1.0, 1.0, 1.0, 1.0, 1.0, 1.0, 1.0, 1.0, 1.0, 1.0, 1.0, 1.0, 1.0, 1.0, 1.0, 1.0, 1.0, 1.0, 1.0, 1.0, 1.0, 1.0, 1.0, 1.0, 1.0, 1.0, 1.0, 1.0, 1.0, 1.0, 1.0, 1.0, 1.0, 1.0, 1.0, 1.0, 1.0, 1.0, 1.0, 1.0, 1.0, 1.0, 1.0, 1.0, 1.0, 1.0, 1.0, 1.0, 1.0, 1.0, 1.0, 1.0, 1.0, 1.0, 1.0, 1.0, 1.0, 1.0, 1.0, 1.0, 1.0, 1.0, 1.0, 1.0, 1.0, 1.0, 1.0, 1.0, 1.0, 1.0, 1.0, 1.0, 1.0, 1.0, 1.0, 1.0, 1.0, 1.0, 1.0, 1.0, 1.0, 1.0, 1.0, 1.0, 1.0, 1.0, 1.0, 1.0, 1.0, 1.0, 1.0, 1.0, 1.0, 1.0, 1.0, 1.0, 1.0, 1.0, 1.0, 1.0, 1.0, 1.0, 1.0, 1.0, 1.0, 1.0, 1.0, 1.0, 1.0, 1.0, 1.0, 1.0, 1.0, 1.0, 1.0, 1.0, 1.0, 1.0, 1.0, 1.0, 1.0, 1.0, 1.0, 1.0, 1.0, 1.0, 1.0, 1.0, 1.0, 1.0, 1.0, 1.0, 1.0, 1.0, 1.0, 1.0, 1.0, 1.0, 1.0, 1.0, 1.0, 1.0, 1.0, 1.0, 1.0, 1.0, 1.0, 1.0, 1.0, 1.0, 1.0, 1.0, 1.0, 1.0, 1.0, 1.0, 1.0, 1.0, 1.0, 1.0, 1.0, 1.0, 1.0, 1.0, 1.0, 1.0, 1.0, 1.0, 1.0, 1.0, 1.0, 1.0, 1.0, 1.0, 1.0, 1.0, 1.0, 1.0, 1.0, 1.0, 1.0, 1.0, 1.0, 1.0, 1.0, 1.0, 1.0, 1.0, 1.0, 1.0, 1.0, 1.0, 1.0, 1.0, 1.0, 1.0, 1.0, 1.0, 1.0, 1.0, 1.0, 1.0, 1.0, 1.0, 1.0, 1.0, 1.0, 1.0, 1.0, 1.0, 1.0, 1.0, 1.0, 1.0, 1.0, 1.0, 1.0, 1.0, 1.0, 1.0, 1.0, 1.0, 1.0, 1.0, 1.0, 1.0, 1.0, 1.0, 1.0, 1.0, 1.0, 1.0, 1.0, 1.0, 1.0, 1.0, 1.0, 1.0, 1.0, 1.0, 1.0, 1.0, 1.0, 1.0, 1.0, 1.0, 1.0, 1.0, 1.0, 1.0, 1.0, 1.0, 1.0, 1.0, 1.0, 1.0, 1.0, 1.0, 1.0, 1.0, 1.0, 1.0, 1.0, 1.0, 1.0, 1.0, 1.0, 1.0, 1.0, 1.0, 1.0, 1.0, 1.0, 1.0, 1.0, 1.0, 1.0, 1.0, 1.0, 1.0, 1.0, 1.0, 1.0, 1.0, 1.0, 1.0, 1.0, 1.0, 1.0, 1.0, 1.0, 1.0, 1.0, 1.0, 1.0, 1.0, 1.0, 1.0, 1.0, 1.0, 1.0, 1.0, 1.0, 1.0, 1.0, 1.0, 1.0, 1.0, 1.0, 1.0, 1.0, 1.0, 1.0, 1.0, 1.0, 1.0, 1.0, 1.0, 1.0, 1.0, 1.0, 1.0, 1.0, 1.0, 1.0, 1.0, 1.0, 1.0, 1.0, 1.0, 1.0, 1.0, 1.0, 1.0, 1.0, 1.0, 1.0, 1.0, 1.0, 1.0, 1.0, 1.0, 1.0, 1.0, 1.0, 1.0, 1.0, 1.0, 1.0, 1.0, 1.0, 1.0, 1.0, 1.0, 1.0, 1.0, 1.0, 1.0, 1.0, 1.0, 1.0, 1.0, 1.0, 1.0, 1.0, 1.0, 1.0, 1.0, 1.0, 1.0, 1.0, 1.0, 1.0, 1.0, 1.0, 1.0, 1.0, 1.0, 1.0, 1.0, 1.0, 1.0, 1.0, 1.0, 1.0, 1.0, 1.0, 1.0, 1.0, 1.0, 1.0, 1.0, 1.0, 1.0, 1.0, 1.0, 1.0, 1.0, 1.0, 1.0, 1.0, 1.0, 1.0, 1.0, 1.0, 1.0, 1.0, 1.0, 1.0, 1.0, 1.0, 1.0, 1.0, 1.0, 1.0, 1.0, 1.0, 1.0, 1.0, 1.0, 1.0, 1.0, 1.0, 1.0, 1.0, 1.0, 1.0, 1.0, 1.0, 1.0, 1.0, 1.0, 1.0, 1.0, 1.0, 1.0, 1.0, 1.0, 1.0, 1.0, 1.0, 1.0, 1.0, 1.0, 1.0, 1.0, 1.0, 1.0, 1.0, 1.0, 0.9734, 1.0, 0.9734, 1.0, 1.0, 1.0, 1.0, 1.0, 1.0, 1.0, 1.0, 1.0, 1.0, 1.0, 1.0, 1.0, 1.0, 1.0, 1.0, 1.0, 1.0, 1.0, 1.0, 1.0, 1.0, 1.0, 1.0, 1.0, 1.0, 1.0, 1.0, 1.0, 1.0, 1.0, 1.0, 1.0, 1.0, 1.0, 1.0, 1.0, 1.0, 1.0, 1.0, 1.0, 1.0, 1.0, 1.0, 1.0, 1.0, 1.0, 1.0, 1.0, 1.0, 1.0, 1.0, 1.0, 1.0, 1.0, 1.0, 1.0, 1.0, 1.0, 1.0, 1.0, 1.0, 1.0, 1.0, 1.0, 1.0, 1.0, 1.0, 1.0, 1.0, 1.0, 1.0, 1.0, 1.0, 1.0, 1.0, 1.0, 1.0, 1.0, 1.0, 1.0, 1.0, 1.0, 1.0, 1.0, 1.0, 1.0, 1.0, 1.0, 1.0, 1.0, 1.0, 1.0, 1.0, 1.0, 1.0, 1.0, 1.0, 1.0, 1.0, 1.0, 1.0, 1.0, 1.0, 1.0, 1.0, 1.0, 1.0, 1.0, 1.0, 1.0, 1.0, 1.0, 1.0, 1.0, 1.0, 1.0, 1.0, 1.0, 1.0, 1.0, 1.0, 1.0, 1.0, 1.0, 1.0, 1.0, 1.0, 1.0, 1.0, 1.0, 1.0, 1.0, 1.0, 1.0, 1.0, 1.0, 1.0, 1.0, 1.0, 1.0, 1.0, 1.0, 1.0, 1.0, 1.0, 1.0, 1.0, 1.0, 1.0, 1.0, 1.0, 1.0, 1.0, 1.0, 1.0, 1.0, 1.0, 1.0, 1.0, 1.0, 1.0, 1.0, 1.0, 1.0, 1.0, 1.0, 1.0, 1.0, 1.0, 1.0, 1.0, 1.0, 1.0, 1.0, 1.0, 1.0, 1.0, 1.0, 1.0, 1.0, 1.0, 1.0, 1.0, 1.0, 1.0, 1.0, 1.0, 1.0, 1.0, 1.0, 1.0, 1.0, 1.0, 1.0, 1.0, 1.0, 1.0, 1.0, 1.0, 1.0, 1.0, 1.0, 1.0, 1.0, 1.0, 1.0, 1.0, 1.0, 1.0, 1.0, 1.0, 1.0, 1.0, 1.0, 1.0, 1.0, 1.0, 1.0, 1.0, 1.0, 1.0, 1.0, 1.0, 1.0, 1.0, 1.0, 1.0, 1.0, 1.0, 1.0, 1.0, 1.0, 1.0, 1.0, 1.0, 1.0, 1.0, 1.0, 1.0, 1.0, 1.0, 1.0, 1.0, 1.0, 1.0, 1.0, 1.0, 1.0, 1.0, 1.0, 1.0, 1.0, 1.0, 1.0, 1.0, 1.0, 1.0, 1.0, 1.0, 1.0, 1.0, 1.0, 1.0, 1.0, 1.0, 1.0, 1.0, 1.0, 1.0, 1.0, 1.0, 1.0, 1.0, 1.0, 1.0, 1.0, 1.0, 1.0, 1.0, 1.0, 1.0, 1.0, 1.0, 1.0, 1.0, 1.0, 1.0, 1.0, 1.0, 1.0, 1.0, 1.0, 1.0, 1.0, 1.0, 1.0, 1.0, 1.0, 1.0, 1.0, 1.0, 1.0, 1.0, 1.0, 1.0, 1.0, 1.0, 1.0, 1.0, 1.0, 1.0, 1.0, 1.0, 1.0, 1.0, 1.0, 1.0, 1.0, 1.0, 1.0, 1.0, 1.0, 1.0, 1.0, 1.0, 1.0, 1.0, 1.0, 1.0, 1.0, 1.0, 1.0, 1.0, 1.0, 1.0, 1.0, 1.0, 1.0, 1.0, 1.0, 1.0, 1.0, 1.0, 1.0, 1.0, 1.0, 1.0, 1.0, 1.0, 1.0, 1.0, 1.0, 1.0, 1.0, 1.0, 1.0, 1.0, 1.0, 1.0, 1.0, 1.0, 1.0, 1.0, 1.0, 1.0, 1.0, 1.0, 1.0, 1.0, 1.0, 1.0, 1.0, 1.0, 1.0, 1.0, 1.0, 1.0, 1.0, 1.0, 1.0, 1.0, 1.0, 1.0, 1.0, 1.0, 1.0, 1.0, 1.0, 1.0, 1.0, 1.0, 1.0, 1.0, 1.0, 1.0, 1.0, 1.0, 1.0, 1.0, 1.0, 1.0, 1.0, 1.0, 1.0, 1.0, 1.0, 1.0, 1.0, 1.0, 1.0, 1.0, 1.0, 1.0, 1.0, 1.0, 1.0, 1.0, 1.0, 1.0, 1.0, 1.0, 1.0, 1.0, 1.0, 1.0, 1.0, 1.0, 1.0, 1.0, 1.0, 1.0, 1.0, 1.0, 1.0, 1.0, 1.0, 1.0, 1.0, 1.0, 1.0, 1.0, 1.0, 1.0, 1.0, 1.0, 1.0, 1.0, 1.0, 1.0, 1.0, 1.0, 1.0, 1.0, 1.0, 1.0, 1.0, 1.0, 1.0, 1.0, 1.0, 1.0, 1.0, 1.0, 1.0, 1.0, 1.0, 1.0, 1.0, 1.0, 1.0, 1.0, 1.0, 1.0, 1.0, 1.0, 1.0, 1.0, 1.0, 1.0, 1.0, 1.0, 1.0, 1.0, 1.0, 1.0, 1.0, 1.0, 1.0, 1.0, 1.0, 1.0, 1.0, 1.0, 1.0, 1.0, 1.0, 1.0, 1.0, 1.0, 1.0, 1.0, 1.0, 1.0, 1.0, 1.0, 1.0, 1.0, 1.0, 1.0, 1.0, 1.0, 1.0, 1.0, 1.0, 1.0, 1.0, 1.0, 1.0, 1.0, 1.0, 1.0, 1.0, 1.0, 1.0, 1.0, 1.0, 1.0, 1.0, 1.0, 1.0, 1.0, 1.0, 1.0, 1.0, 1.0, 1.0, 1.0, 1.0, 1.0, 1.0, 1.0, 1.0, 1.0, 1.0, 1.0, 1.0, 1.0, 1.0, 1.0, 1.0, 1.0, 1.0, 1.0, 1.0, 1.0, 1.0, 1.0, 1.0, 1.0, 1.0, 1.0, 1.0, 1.0, 1.0, 1.0, 1.0, 1.0, 1.0, 1.0, 1.0, 1.0, 1.0, 1.0, 1.0, 1.0, 1.0, 1.0, 1.0, 1.0, 1.0, 1.0, 1.0, 1.0, 1.0, 1.0, 1.0, 1.0, 1.0, 1.0, 1.0, 1.0, 1.0, 1.0, 1.0, 1.0, 1.0, 1.0, 1.0, 1.0, 1.0, 1.0, 1.0, 1.0, 1.0, 1.0, 1.0, 1.0, 1.0, 1.0, 1.0, 1.0, 1.0, 1.0, 1.0, 1.0, 1.0, 1.0, 1.0, 1.0, 1.0, 1.0, 1.0, 1.0, 1.0, 1.0, 1.0, 1.0, 1.0, 1.0, 1.0, 1.0, 1.0, 1.0, 1.0, 1.0, 1.0, 1.0, 1.0, 1.0, 1.0, 1.0, 1.0, 1.0, 1.0, 1.0, 1.0, 1.0, 1.0, 1.0, 1.0, 1.0, 1.0, 1.0, 1.0, 1.0, 1.0, 1.0, 1.0, 1.0, 1.0, 1.0, 1.0, 1.0, 1.0, 1.0, 1.0, 1.0, 1.0, 1.0, 1.0, 1.0, 1.0, 1.0, 1.0, 1.0, 1.0, 1.0, 1.0, 1.0, 1.0, 1.0, 1.0, 1.0, 1.0, 1.0, 1.0, 1.0, 1.0, 1.0, 1.0, 1.0, 1.0, 1.0, 1.0, 1.0, 1.0, 1.0, 1.0, 1.0, 1.0, 1.0, 1.0, 1.0, 1.0, 1.0, 1.0, 1.0, 1.0, 1.0, 1.0, 1.0, 1.0, 1.0, 1.0, 1.0, 1.0, 1.0, 1.0, 1.0, 1.0, 1.0, 1.0, 1.0, 1.0, 1.0, 1.0, 1.0, 1.0, 1.0, 1.0, 1.0, 1.0, 1.0, 1.0, 1.0, 1.0, 1.0, 1.0, 1.0, 1.0, 1.0, 1.0, 1.0, 1.0, 1.0, 1.0, 1.0, 1.0, 1.0, 1.0, 1.0, 1.0, 1.0, 1.0, 1.0, 1.0, 1.0, 1.0, 1.0, 1.0, 1.0, 1.0, 1.0, 1.0, 1.0, 1.0, 1.0, 1.0, 1.0, 1.0, 1.0, 1.0, 1.0, 1.0, 1.0, 1.0, 1.0, 1.0, 1.0, 1.0, 1.0, 1.0, 1.0, 1.0, 1.0, 1.0, 1.0, 1.0, 1.0, 1.0, 1.0, 1.0, 1.0, 1.0, 1.0, 1.0, 1.0, 1.0, 1.0, 1.0, 1.0, 1.0, 1.0, 1.0, 1.0, 1.0, 1.0, 1.0, 1.0, 1.0, 1.0, 1.0, 1.0, 1.0, 1.0, 1.0, 1.0, 1.0, 1.0, 1.0, 1.0, 1.0, 1.0, 1.0, 1.0, 1.0, 1.0, 1.0, 1.0, 1.0, 1.0, 1.0, 1.0, 1.0, 1.0, 1.0, 1.0, 1.0, 1.0, 1.0, 1.0, 1.0, 1.0, 1.0, 1.0, 1.0, 1.0, 1.0, 1.0, 1.0, 1.0, 1.0, 1.0, 1.0, 1.0, 1.0, 1.0, 1.0, 1.0, 1.0, 1.0, 1.0, 1.0, 1.0, 1.0, 1.0, 1.0, 1.0, 1.0, 1.0, 1.0, 1.0, 1.0, 1.0, 1.0, 1.0, 1.0, 1.0, 1.0, 1.0, 1.0, 1.0, 1.0, 1.0, 1.0, 1.0, 1.0, 1.0, 1.0, 1.0, 1.0, 1.0, 1.0, 1.0, 1.0, 1.0, 1.0, 1.0, 1.0, 1.0, 1.0, 1.0, 1.0, 1.0, 1.0, 1.0, 1.0, 1.0, 1.0, 1.0, 1.0, 1.0, 1.0, 1.0, 1.0, 1.0, 1.0, 1.0, 1.0, 1.0, 1.0, 1.0, 1.0, 1.0, 1.0, 1.0, 1.0, 1.0, 1.0, 1.0, 1.0, 1.0, 1.0, 1.0, 1.0, 1.0, 1.0, 1.0, 1.0, 1.0, 1.0, 1.0, 1.0, 1.0, 1.0, 1.0, 1.0, 1.0, 1.0, 1.0, 1.0, 1.0, 1.0, 1.0, 1.0, 1.0, 1.0, 1.0, 1.0, 1.0, 1.0, 1.0, 1.0, 1.0, 1.0, 1.0, 1.0, 1.0, 1.0, 1.0, 1.0, 1.0, 1.0, 1.0, 1.0, 1.0, 1.0, 1.0, 1.0, 1.0, 1.0, 1.0, 1.0, 1.0, 1.0, 1.0, 1.0, 1.0, 1.0, 1.0, 1.0, 1.0, 1.0, 1.0, 1.0, 1.0, 1.0, 1.0, 1.0, 1.0, 1.0, 1.0, 1.0, 1.0, 1.0, 1.0, 1.0, 1.0, 1.0, 1.0, 1.0, 1.0, 1.0, 1.0, 1.0, 1.0, 1.0, 1.0, 1.0, 1.0, 1.0, 1.0, 1.0, 1.0, 1.0, 1.0, 1.0, 1.0, 1.0, 1.0, 1.0, 1.0, 1.0, 1.0, 1.0, 1.0, 1.0, 1.0, 1.0, 1.0, 1.0, 1.0, 1.0, 1.0, 1.0, 1.0, 1.0, 1.0, 1.0, 1.0, 1.0, 1.0, 1.0, 1.0, 1.0, 1.0, 1.0, 1.0, 1.0, 1.0, 1.0, 1.0, 1.0, 1.0, 1.0, 1.0, 1.0, 1.0, 1.0, 1.0, 1.0, 1.0, 1.0, 1.0, 1.0, 1.0, 1.0, 1.0, 1.0, 1.0, 1.0, 1.0, 1.0, 1.0, 1.0, 1.0, 1.0, 1.0, 1.0, 1.0, 1.0, 1.0, 1.0, 1.0, 1.0, 1.0, 1.0, 1.0, 1.0, 1.0, 1.0, 1.0, 1.0, 1.0, 1.0, 1.0, 1.0, 1.0, 1.0, 1.0, 1.0, 1.0, 1.0, 1.0, 1.0, 1.0, 1.0, 1.0, 1.0, 1.0, 1.0, 1.0, 1.0, 1.0, 1.0, 1.0, 1.0, 1.0, 1.0, 1.0, 1.0, 1.0, 1.0, 1.0, 1.0, 1.0, 1.0, 1.0, 1.0, 1.0, 1.0, 1.0, 1.0, 1.0, 1.0, 1.0, 1.0, 1.0, 1.0, 1.0, 1.0, 1.0, 1.0, 1.0, 1.0, 1.0, 1.0, 1.0, 1.0, 1.0, 1.0, 1.0, 1.0, 1.0, 1.0, 1.0, 1.0, 1.0, 1.0, 1.0, 1.0, 1.0, 1.0, 1.0, 1.0, 1.0, 1.0, 1.0, 1.0, 1.0, 1.0, 1.0, 1.0, 1.0, 1.0, 1.0, 1.0, 1.0, 1.0, 1.0, 1.0, 1.0, 1.0, 1.0, 1.0, 1.0, 1.0, 1.0, 1.0, 1.0, 1.0, 1.0, 1.0, 1.0, 1.0, 1.0, 1.0, 1.0, 1.0, 1.0, 1.0, 1.0, 1.0, 1.0, 1.0, 1.0, 1.0, 1.0, 1.0, 1.0, 1.0, 1.0, 1.0, 1.0, 1.0, 1.0, 1.0, 1.0, 1.0, 1.0, 1.0, 1.0, 1.0, 1.0, 1.0, 1.0, 1.0, 1.0, 1.0, 1.0, 1.0, 1.0, 1.0, 1.0, 1.0, 1.0, 1.0, 1.0, 1.0, 1.0, 1.0, 1.0, 1.0, 1.0, 1.0, 1.0, 1.0, 1.0, 1.0, 1.0, 1.0, 1.0, 1.0, 1.0, 1.0, 1.0, 1.0, 1.0, 1.0, 1.0, 1.0, 1.0, 1.0, 1.0, 1.0, 1.0, 1.0, 1.0, 1.0, 1.0, 1.0, 1.0, 1.0, 1.0, 1.0, 1.0, 1.0, 1.0, 1.0, 1.0, 1.0, 1.0, 1.0, 1.0, 1.0, 1.0, 1.0, 1.0, 1.0, 1.0, 1.0, 1.0, 1.0, 1.0, 1.0, 1.0, 1.0, 1.0, 1.0, 1.0, 1.0, 1.0, 1.0, 1.0, 1.0, 1.0, 1.0, 1.0, 1.0, 1.0, 1.0, 1.0, 1.0, 1.0, 1.0, 1.0, 1.0, 1.0, 1.0, 1.0, 1.0, 1.0, 1.0, 1.0, 1.0, 1.0, 1.0, 1.0, 1.0, 1.0, 1.0, 1.0, 1.0, 1.0, 1.0, 1.0, 1.0, 1.0, 1.0, 1.0, 1.0, 1.0, 1.0, 1.0, 1.0, 1.0, 1.0, 1.0, 1.0, 1.0, 1.0, 1.0, 1.0, 1.0, 1.0, 1.0, 1.0, 1.0, 1.0, 1.0, 1.0, 1.0, 1.0, 1.0, 1.0, 1.0, 1.0, 1.0, 1.0, 1.0, 1.0, 1.0, 1.0, 1.0, 1.0, 1.0, 1.0, 1.0, 1.0, 1.0, 1.0, 1.0, 1.0, 1.0, 1.0, 1.0, 1.0, 1.0, 1.0, 1.0, 1.0, 1.0, 1.0, 1.0, 1.0, 1.0, 1.0, 1.0, 1.0, 1.0, 1.0, 1.0, 1.0, 1.0, 1.0, 1.0, 1.0, 1.0, 1.0, 1.0, 1.0, 1.0, 1.0, 1.0, 1.0, 1.0, 1.0, 1.0, 1.0, 1.0, 1.0, 1.0, 1.0, 1.0, 1.0, 1.0, 1.0, 1.0, 1.0, 1.0, 1.0, 1.0, 1.0, 1.0, 1.0, 1.0, 1.0, 1.0, 1.0, 1.0, 1.0, 1.0, 1.0, 1.0, 1.0, 1.0, 1.0, 1.0, 1.0, 1.0, 1.0, 1.0, 1.0, 1.0, 1.0, 1.0, 1.0, 1.0, 1.0, 1.0, 1.0, 1.0, 1.0, 1.0, 1.0, 1.0, 1.0, 1.0, 1.0, 1.0, 1.0, 1.0, 1.0, 1.0, 1.0, 1.0, 1.0, 1.0, 1.0, 1.0, 1.0, 1.0, 1.0, 1.0, 1.0, 1.0, 1.0, 1.0, 1.0, 1.0, 1.0, 1.0, 1.0, 1.0, 1.0, 1.0, 1.0, 1.0, 1.0, 1.0, 1.0, 1.0, 1.0, 1.0, 1.0, 1.0, 1.0, 1.0, 1.0, 1.0, 1.0, 1.0, 1.0, 1.0, 1.0, 1.0, 1.0, 1.0, 1.0, 1.0, 1.0, 1.0, 1.0, 1.0, 1.0, 1.0, 1.0, 1.0, 1.0, 1.0, 1.0, 1.0, 1.0, 1.0, 1.0, 1.0, 1.0, 1.0, 1.0, 1.0, 1.0, 1.0, 1.0, 1.0, 1.0, 1.0, 1.0, 1.0, 1.0, 1.0, 1.0, 1.0, 1.0, 1.0, 1.0, 1.0, 1.0, 1.0, 1.0, 1.0, 1.0, 1.0, 1.0, 1.0, 1.0, 1.0, 1.0, 1.0, 1.0, 1.0, 1.0, 1.0, 1.0, 1.0, 1.0, 1.0, 1.0, 1.0, 1.0, 1.0, 1.0, 1.0, 1.0, 1.0, 1.0, 1.0, 1.0, 1.0, 1.0, 1.0, 1.0, 1.0, 1.0, 1.0, 1.0, 1.0, 1.0, 1.0, 1.0, 1.0, 1.0, 1.0, 1.0, 1.0, 1.0, 1.0, 1.0, 1.0, 1.0, 1.0, 1.0, 1.0, 1.0, 1.0, 1.0, 1.0, 1.0, 1.0, 1.0, 1.0, 1.0, 1.0, 1.0, 1.0, 1.0, 1.0, 1.0, 1.0, 1.0, 1.0, 1.0, 1.0, 1.0, 1.0, 1.0, 1.0, 1.0, 1.0, 1.0, 1.0, 1.0, 1.0, 1.0, 1.0, 1.0, 1.0, 1.0, 1.0, 1.0, 1.0, 1.0, 1.0, 1.0, 1.0, 1.0, 1.0, 1.0, 1.0, 1.0, 1.0, 1.0, 1.0, 1.0, 1.0, 1.0, 1.0, 1.0, 1.0, 1.0, 1.0, 1.0, 1.0, 1.0, 1.0, 1.0, 1.0, 1.0, 1.0, 1.0, 1.0, 1.0, 1.0, 1.0, 1.0, 1.0, 1.0, 1.0, 1.0, 1.0, 1.0, 1.0, 1.0, 1.0, 1.0, 1.0, 1.0, 1.0, 1.0, 1.0, 1.0, 1.0, 1.0, 1.0, 1.0, 1.0, 1.0, 1.0, 1.0, 1.0, 1.0, 1.0, 1.0, 1.0, 1.0, 1.0, 1.0, 1.0, 1.0, 1.0, 1.0, 1.0, 1.0, 1.0, 1.0, 1.0, 1.0, 1.0, 1.0, 1.0, 1.0, 1.0, 1.0, 1.0, 1.0, 1.0, 1.0, 1.0, 1.0, 1.0, 1.0, 1.0, 1.0, 1.0, 1.0, 1.0, 1.0, 1.0, 1.0, 1.0, 1.0, 1.0, 1.0, 1.0, 1.0, 1.0, 1.0, 1.0, 1.0, 1.0, 1.0, 1.0, 1.0, 1.0, 1.0, 1.0, 1.0, 1.0, 1.0, 1.0, 1.0, 1.0, 1.0, 1.0, 1.0, 1.0, 1.0, 1.0, 1.0, 1.0, 1.0, 1.0, 1.0, 1.0, 1.0, 1.0, 1.0, 1.0, 1.0, 1.0, 1.0, 1.0, 1.0, 1.0, 1.0, 1.0, 1.0, 1.0, 1.0, 1.0, 1.0, 1.0, 1.0, 1.0, 1.0, 1.0, 1.0, 1.0, 1.0, 1.0, 1.0, 1.0, 1.0, 1.0, 1.0, 1.0, 1.0, 1.0, 1.0, 1.0, 1.0, 1.0, 1.0, 1.0, 1.0, 1.0, 1.0, 1.0, 1.0, 1.0, 1.0, 1.0, 1.0, 1.0, 1.0, 1.0, 1.0, 1.0, 1.0, 1.0, 1.0, 1.0, 1.0, 1.0, 1.0, 1.0, 1.0, 1.0, 1.0, 1.0, 1.0, 1.0, 1.0, 1.0, 1.0, 1.0, 1.0, 1.0, 1.0, 1.0, 1.0, 1.0, 1.0, 1.0, 1.0, 1.0, 1.0, 1.0, 1.0, 1.0, 1.0, 1.0, 1.0, 1.0, 1.0, 1.0, 1.0, 1.0, 1.0, 1.0, 1.0, 1.0, 1.0, 1.0, 1.0, 1.0, 1.0, 1.0, 1.0, 1.0, 1.0, 1.0, 1.0, 1.0, 1.0, 1.0, 1.0, 1.0, 1.0, 1.0, 1.0, 1.0, 1.0, 1.0, 1.0, 1.0, 1.0, 1.0, 1.0, 1.0, 1.0, 1.0, 1.0, 1.0, 1.0, 1.0, 1.0, 1.0, 1.0, 1.0, 1.0, 1.0, 1.0, 1.0, 1.0, 1.0, 1.0, 1.0, 1.0, 1.0, 1.0, 1.0, 1.0, 1.0, 1.0, 1.0, 1.0, 1.0, 1.0, 1.0, 1.0, 1.0, 1.0, 1.0, 1.0, 1.0, 1.0, 1.0, 1.0, 1.0, 1.0, 1.0, 1.0, 1.0, 1.0, 1.0, 1.0, 1.0, 1.0, 1.0, 1.0, 1.0, 1.0, 1.0, 1.0, 1.0, 1.0, 1.0, 1.0, 1.0, 1.0, 1.0, 1.0, 1.0, 1.0, 1.0, 1.0, 1.0, 1.0, 1.0, 1.0, 1.0, 1.0, 1.0, 1.0, 1.0, 1.0, 1.0, 1.0, 1.0, 1.0, 1.0, 1.0, 1.0, 1.0, 1.0, 1.0, 1.0, 1.0, 1.0, 1.0, 1.0, 1.0, 1.0, 1.0, 1.0, 1.0, 1.0, 1.0, 1.0, 1.0, 1.0, 1.0, 1.0, 1.0, 1.0, 1.0, 1.0, 1.0, 1.0, 1.0, 1.0, 1.0, 1.0, 1.0, 1.0, 1.0, 1.0, 1.0, 1.0, 1.0, 1.0, 1.0, 1.0, 1.0, 1.0, 1.0, 1.0, 1.0, 1.0, 1.0, 1.0, 1.0, 1.0, 1.0, 1.0, 1.0, 1.0, 1.0, 1.0, 1.0, 1.0, 1.0, 1.0, 1.0, 1.0, 1.0, 1.0, 1.0, 1.0, 1.0, 1.0, 1.0, 1.0, 1.0, 1.0, 1.0, 1.0, 1.0, 1.0, 1.0, 1.0, 1.0, 1.0, 1.0, 1.0, 1.0, 1.0, 1.0, 1.0, 1.0, 1.0, 1.0, 1.0, 1.0, 1.0, 1.0, 1.0, 1.0, 1.0, 1.0, 1.0, 1.0, 1.0, 1.0, 1.0, 1.0, 1.0, 1.0, 1.0, 1.0, 1.0, 1.0, 1.0, 1.0, 1.0, 1.0, 1.0, 1.0, 1.0, 1.0, 1.0, 1.0, 1.0, 1.0, 1.0, 1.0, 1.0, 1.0, 1.0, 1.0, 1.0, 1.0, 1.0, 1.0, 1.0, 1.0, 1.0, 1.0, 1.0, 1.0, 1.0, 1.0, 1.0, 1.0, 1.0, 1.0, 1.0, 1.0, 1.0, 1.0, 1.0, 1.0, 1.0, 1.0, 1.0, 1.0, 1.0, 1.0, 1.0, 1.0, 1.0, 1.0, 1.0, 1.0, 1.0, 1.0, 1.0, 1.0, 1.0, 1.0, 1.0, 1.0, 1.0, 1.0, 1.0, 1.0, 1.0, 1.0, 1.0, 1.0, 1.0, 1.0, 1.0, 1.0, 1.0, 1.0, 1.0, 1.0, 1.0, 1.0, 1.0, 1.0, 1.0, 1.0, 1.0, 1.0, 1.0, 1.0, 1.0, 1.0, 1.0, 1.0, 1.0, 1.0, 1.0, 1.0, 1.0, 1.0, 1.0, 1.0, 1.0, 1.0, 1.0, 1.0, 1.0, 1.0, 1.0, 1.0, 1.0, 1.0, 1.0, 1.0, 1.0, 1.0, 1.0, 1.0, 1.0, 1.0, 1.0, 1.0, 1.0, 1.0, 1.0, 1.0, 1.0, 1.0, 1.0, 1.0, 1.0, 1.0, 1.0, 1.0, 1.0, 1.0, 0.01033, 0.01033, 0.01033, 1.0, 0.01033, 0.01033, 0.01033, 1.0, 1.0, 1.0, 1.0, 1.0, 1.0, 1.0, 1.0, 1.0, 1.0, 1.0, 1.0, 1.0, 0.01033, 0.01096, 0.01033, 1.0, 0.01298, 0.02624, 0.01161, 1.0, 1.0, 1.0, 1.0, 1.0, 0.01033, 0.01033, 0.01033, 1.0, 0.01033, 0.01033, 0.01033, 1.0, 1.0, 1.0, 1.0, 1.0, 1.0, 1.0, 1.0, 1.0, 1.0, 1.0, 1.0, 1.0, 0.01033, 0.01033, 0.01033, 1.0, 0.01033, 0.01096, 0.01033, 1.0, 1.0, 1.0, 1.0, 1.0, 0.01033, 0.01033, 0.01033, 1.0, 0.01033, 0.01033, 0.01033, 1.0, 1.0, 1.0, 1.0, 1.0, 1.0, 1.0, 1.0, 1.0, 1.0, 1.0, 1.0, 1.0, 0.01033, 0.01033, 0.01033, 1.0, 0.01033, 0.01033, 0.01033, 1.0, 1.0, 1.0, 1.0, 1.0, 0.01033, 0.01033, 0.01033, 1.0, 0.01033, 0.01033, 0.01033, 1.0, 1.0, 1.0, 1.0, 1.0, 1.0, 1.0, 1.0, 1.0, 0.01033, 0.01033, 0.01033, 1.0, 0.01033, 0.01033, 0.01033, 1.0, 1.0, 1.0, 1.0, 1.0, 1.0, 1.0, 1.0, 1.0, 0.01033, 0.01033, 0.01033, 1.0, 0.01033, 0.01033, 0.01033, 1.0, 1.0, 1.0, 1.0, 1.0, 1.0, 1.0, 1.0, 1.0, 0.01033, 0.01033, 0.01033, 1.0, 0.01033, 0.01033, 0.01033, 1.0, 1.0, 1.0, 1.0, 1.0, 1.0, 1.0, 1.0, 1.0, 1.0, 1.0, 1.0, 1.0, 0.01033, 0.01033, 0.01033, 1.0, 0.01033, 0.01033, 0.01033, 1.0, 1.0, 1.0, 1.0, 1.0, 0.01033, 0.01033, 0.01033, 1.0, 0.01033, 0.01033, 0.01033, 1.0, 1.0, 1.0, 1.0, 1.0, 1.0, 1.0, 1.0, 1.0, 0.01033, 0.01033, 0.01033, 1.0, 0.01033, 0.01033, 0.01033, 1.0, 1.0, 1.0, 1.0, 1.0, 1.0, 1.0, 1.0, 1.0, 1.0, 1.0, 1.0, 1.0, 0.01033, 0.01033, 0.01033, 1.0, 0.01033, 0.01033, 0.01033, 1.0, 1.0, 1.0, 1.0, 1.0, 1.0, 1.0, 1.0, 1.0, 0.01033, 0.01033, 0.01033, 1.0, 0.01033, 0.01033, 0.01033, 1.0, 1.0, 1.0, 1.0, 1.0, 0.01033, 0.01033, 0.01033, 1.0, 0.01033, 0.01033, 0.01033, 1.0, 1.0, 1.0, 1.0, 1.0, 1.0, 1.0, 1.0, 1.0, 1.0, 1.0, 1.0, 1.0, 0.01033, 0.01033, 0.01033, 1.0, 0.01033, 0.01033, 0.01033, 1.0, 1.0, 1.0, 1.0, 1.0, 1.0, 1.0, 1.0, 1.0, 0.01033, 0.01033, 0.01033, 1.0, 0.01033, 0.01033, 0.01033, 1.0, 1.0, 1.0, 1.0, 1.0, 0.01033, 0.01033, 0.01033, 1.0, 0.01033, 0.01033, 0.01033, 1.0, 1.0, 1.0, 1.0, 1.0, 1.0, 1.0, 1.0, 1.0, 1.0, 1.0, 1.0, 1.0, 0.01033, 0.01033, 0.01033, 1.0, 0.01033, 0.01033, 0.01033, 1.0, 1.0, 1.0, 1.0, 1.0, 1.0, 1.0, 1.0, 1.0, 0.01033, 0.01033, 0.01033, 1.0, 0.01033, 0.01033, 0.01033, 1.0, 1.0, 1.0, 1.0, 1.0, 0.01033, 0.01033, 0.01033, 1.0, 0.01033, 0.01033, 0.01033, 1.0, 1.0, 1.0, 1.0, 1.0, 1.0, 1.0, 1.0, 1.0, 1.0, 1.0, 1.0, 1.0, 0.01033, 0.01033, 0.01033, 1.0, 0.01033, 0.01033, 0.01033, 1.0, 1.0, 1.0, 1.0, 1.0, 1.0, 1.0, 1.0, 1.0, 0.01033, 0.01033, 0.01033, 1.0, 0.01033, 0.01033, 0.01033, 1.0, 1.0, 1.0, 1.0, 1.0, 0.01033, 0.01033, 0.01033, 1.0, 0.01033, 0.01033, 0.01033, 1.0, 1.0, 1.0, 1.0, 1.0, 1.0, 1.0, 1.0, 1.0, 1.0, 1.0, 1.0, 1.0, 0.01033, 0.01033, 0.01033, 1.0, 0.01033, 0.01033, 0.01033, 1.0, 1.0, 1.0, 1.0, 1.0, 0.01033, 0.01033, 0.01033, 1.0, 0.01033, 0.01033, 0.01033, 1.0, 1.0, 1.0, 1.0, 1.0, 1.0, 1.0, 1.0, 1.0, 1.0, 1.0, 1.0, 1.0, 0.01033, 0.01033, 0.01033, 1.0, 0.01033, 0.01033, 0.01033, 1.0, 1.0, 1.0, 1.0, 1.0, 0.01033, 0.01033, 0.01033, 1.0, 0.01033, 0.01033, 0.01033, 1.0, 1.0, 1.0, 1.0, 1.0, 1.0, 1.0, 1.0, 1.0, 0.9734, 1.0, 0.9734, 1.0, 0.01033, 0.01033, 0.01033, 1.0, 0.01033, 0.01033, 0.01033, 1.0, 1.0, 1.0, 1.0, 1.0, 0.01033, 0.01033, 0.01033, 1.0, 0.01033, 0.01033, 0.01033, 1.0, 1.0, 1.0, 1.0, 1.0, 1.0, 1.0, 1.0, 1.0, 1.0, 1.0, 1.0, 1.0, 0.01298, 0.02624, 0.01161, 1.0, 0.01033, 0.01033, 0.01033, 1.0, 0.9734, 1.0, 0.9734, 1.0, 0.01033, 0.01033, 0.01033, 1.0, 0.01033, 0.01033, 0.01033, 1.0, 0.01033, 0.01033, 0.01033, 1.0, 0.01033, 0.01033, 0.01033, 1.0, 0.01033, 0.01033, 0.01033, 1.0, 0.01033, 0.01033, 0.01033, 1.0, 0.01033, 0.01033, 0.01033, 1.0, 0.01033, 0.01033, 0.01033, 1.0, 0.01033, 0.01033, 0.01033, 1.0, 0.01033, 0.01033, 0.01033, 1.0, 0.01298, 0.02624, 0.01161, 1.0, 0.01033, 0.01096, 0.01033, 1.0, 0.01033, 0.01033, 0.01033, 1.0, 0.01033, 0.01033, 0.01033, 1.0, 0.01033, 0.01033, 0.01033, 1.0, 0.01033, 0.01033, 0.01033, 1.0, 0.01033, 0.01033, 0.01033, 1.0, 0.01033, 0.01033, 0.01033, 1.0, 0.01033, 0.01033, 0.01033, 1.0, 0.01033, 0.01033, 0.01033, 1.0, 0.01033, 0.01033, 0.01033, 1.0, 0.01033, 0.01033, 0.01033, 1.0, 0.01033, 0.01033, 0.01033, 1.0, 0.01033, 0.01033, 0.01033, 1.0, 0.01033, 0.01033, 0.01033, 1.0, 0.01033, 0.01033, 0.01033, 1.0, 0.01033, 0.01033, 0.01033, 1.0, 0.01033, 0.01033, 0.01033, 1.0, 0.01033, 0.01033, 0.01033, 1.0, 0.01033, 0.01033, 0.01033, 1.0, 0.01033, 0.01033, 0.01033, 1.0, 0.01033, 0.01033, 0.01033, 1.0])
me_circle.update()

# ---- objects
ob_fountain = bpy.data.objects.new('fountain', me_circle)

# ---- transforms, parenting, visibility, modifiers, constraints
ob_fountain.location = (0.0, 0.0, 1.174)
ob_fountain.scale = (0.4889, 0.4889, 0.4889)
_vg = ob_fountain.vertex_groups.new(name='liquid')

# ---- collection membership
col_collection.objects.link(ob_fountain)

# ---- scene / render settings (as saved in the file)
scene.frame_start = 1; scene.frame_end = 16; scene.frame_set(3)
scene.render.engine = 'BLENDER_EEVEE_NEXT'
scene.render.fps = 10
scene.cycles.sampling_pattern = 'TABULATED_SOBOL'
scene.cycles.use_light_tree = False
scene.view_settings.view_transform = 'Filmic'
bpy.context.view_layer.update()

# ---- added for rendering (the .blend has no active camera and no usable light): camera, sun
cam_auto = bpy.data.cameras.new('AutoCamera')
cam_auto.lens = 50.0
cam_auto.sensor_width = 36.0
cam_auto.clip_end = 1000.0
ob_auto_camera = bpy.data.objects.new('AutoCamera', cam_auto)
scene.collection.objects.link(ob_auto_camera)
ob_auto_camera.location = (1.78697, -2.14436, 2.03678)
ob_auto_camera.rotation_euler = (1.09748, -7.21219e-08, 0.694738)
scene.camera = ob_auto_camera
light_auto_sun = bpy.data.lights.new('AutoSun', 'SUN')
light_auto_sun.energy = 3.0
light_auto_sun.angle = 0.0523599
ob_auto_sun = bpy.data.objects.new('AutoSun', light_auto_sun)
scene.collection.objects.link(ob_auto_sun)
ob_auto_sun.rotation_euler = (0.872665, 0.174533, 0.523599)
bpy.context.view_layer.update()
